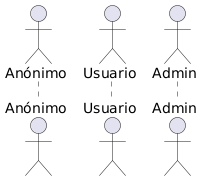

The diagram above was rendered by PlantUML. Its source (embedded in the PNG):
@startuml
actor Anónimo
actor Usuario
actor "Admin" as Admin
@enduml